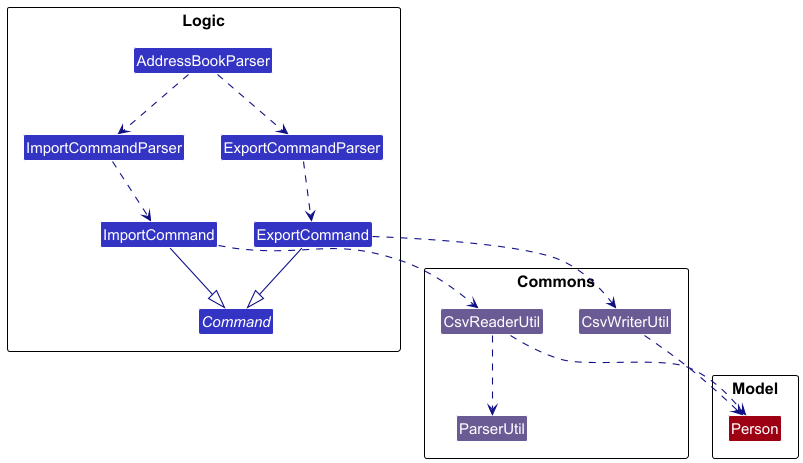

The diagram above was rendered by PlantUML. Its source (embedded in the PNG):
@startuml
!include style.puml
skinparam arrowThickness 1.1
skinparam arrowColor LOGIC_COLOR_T4
skinparam classBackgroundColor LOGIC_COLOR


package Logic  {
  class AddressBookParser LOGIC_COLOR
  class ExportCommandParser LOGIC_COLOR
  class ImportCommandParser LOGIC_COLOR

  abstract class Command LOGIC_COLOR
  class ExportCommand LOGIC_COLOR
  class ImportCommand LOGIC_COLOR
}

package Commons  {
  class CsvWriterUtil COMMONS_COLOR
  class CsvReaderUtil COMMONS_COLOR
  class ParserUtil COMMONS_COLOR
}

package Model {
  class Person MODEL_COLOR
}

AddressBookParser ..> ExportCommandParser
AddressBookParser ..> ImportCommandParser

ExportCommandParser ..> ExportCommand
ImportCommandParser ..> ImportCommand

ExportCommand --|> Command
ImportCommand --|> Command

ExportCommand ..> CsvWriterUtil

ImportCommand ..> CsvReaderUtil

CsvWriterUtil ..> Person
CsvReaderUtil ..> Person
CsvReaderUtil ..> ParserUtil
@enduml